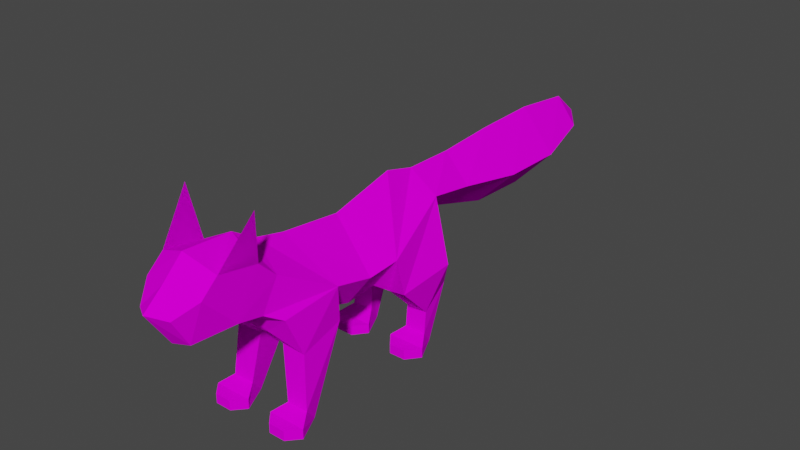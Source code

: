 # Source: Squirrel.blend  (saved by Blender 3.1.7; exported with 4.5.12 LTS)
import bpy
from mathutils import Matrix  # noqa: F401  (used for matrix-valued properties, if any)

bpy.ops.wm.read_factory_settings(use_empty=True)
scene = bpy.context.scene
scene.name = 'Scene'

# ---- collections
col_collection = bpy.data.collections.new('Collection'); scene.collection.children.link(col_collection)

# ---- images (referenced by path relative to the original .blend; pixels are not part of the script)
import os
ASSET_DIR = os.environ.get("B2B_ASSET_DIR", "")  # directory of the original .blend (textures are referenced by path, not embedded)
HERE = os.path.dirname(os.path.abspath(__file__))  # packed textures are extracted next to this script under _unpacked/

def load_image(name, relpath, width, height, colorspace="sRGB"):
    """Load a texture the original file referenced (path relative to the .blend, or extracted next to this script)."""
    p = next((c for c in (os.path.join(HERE, relpath), os.path.join(ASSET_DIR, relpath)) if relpath and os.path.exists(c)), "")
    if p:
        img = bpy.data.images.load(p, check_existing=True)
        img.name = name
    else:  # same state as the original file: an image datablock whose file is absent (Cycles renders it pink)
        img = bpy.data.images.new(name, width, height)
        img.source = "FILE"
        img.filepath = "//" + (relpath or name)
    img.colorspace_settings.name = colorspace
    return img
img_squirrel_albedo = load_image('Squirrel_Albedo', 'Squirrel_Albedo.png', 1024, 1024, 'sRGB')

# ---- materials (node trees are filled in below, after node groups)
mat_squirrel = bpy.data.materials.new('Squirrel')
mat_squirrel.alpha_threshold = 0.0
mat_squirrel.use_backface_culling = True
mat_squirrel.use_transparent_shadow = False
mat_squirrel.line_color = (0.0, 0.0, 0.0, 1.0)

# ---- material node trees
mat_squirrel.use_nodes = True; mat_squirrel.node_tree.nodes.clear()
_N = mat_squirrel.node_tree.nodes; _L = mat_squirrel.node_tree.links
n0 = _N.new('ShaderNodeOutputMaterial'); n0.name = 'Material Output'; n0.location = (300, 300)
n1 = _N.new('ShaderNodeBsdfPrincipled'); n1.name = 'Principled BSDF'; n1.location = (10, 300)
n1.distribution = 'GGX'
n1.subsurface_method = 'RANDOM_WALK_SKIN'
n1.inputs[2].default_value = 0.4
n1.inputs[3].default_value = 1.45
n1.inputs[13].default_value = 0.0
n1.inputs[27].default_value = (0.0, 0.0, 0.0, 1.0)
n1.inputs[28].default_value = 1.0
n2 = _N.new('ShaderNodeTexImage'); n2.name = 'Image Texture'; n2.location = (-298, 205)
n2.image = img_squirrel_albedo
_L.new(n1.outputs[0], n0.inputs[0])
_L.new(n2.outputs[0], n1.inputs[0])
_L.new(n2.outputs[1], n1.inputs[4])
n0.is_active_output = True

# ---- world
world_world = bpy.data.worlds.new('World'); scene.world = world_world
world_world.use_nodes = True; world_world.node_tree.nodes.clear()
_N = world_world.node_tree.nodes; _L = world_world.node_tree.links
n0 = _N.new('ShaderNodeOutputWorld'); n0.name = 'World Output'; n0.location = (300, 300)
n1 = _N.new('ShaderNodeBackground'); n1.name = 'Background'; n1.location = (10, 300)
n1.inputs[0].default_value = (0.05088, 0.05088, 0.05088, 1.0)
_L.new(n1.outputs[0], n0.inputs[0])
n0.is_active_output = True
world_world.color = (0.05088, 0.05088, 0.05088)
world_world.use_sun_shadow = False
world_world.sun_shadow_jitter_overblur = 0.0

# ---- meshes
me_cube = bpy.data.meshes.new('Cube')
me_cube.from_pydata([(0.1222, -0.223, 0.04649), (0.1088, -0.1849, 0.0005908), (0.1451, -0.2603, 0.02795), (0.1451, -0.2603, 0.0005908), (0.0608, -0.223, 0.04649), (0.07429, -0.1849, 0.0005908), (0.03793, -0.2603, 0.02795), (0.03793, -0.2603, 0.0005908), (0.1153, -0.2937, 0.02795), (0.1153, -0.2937, 0.0005908), (0.06775, -0.2937, 0.02795), (0.06775, -0.2937, 0.0005908), (0.1003, -0.07872, 0.22), (0.05062, -0.07794, 0.2194), (0.1095, -0.2104, 0.1933), (0.03733, -0.2066, 0.1934), (0.1153, 0.1417, 0.0005908), (0.1153, 0.1417, 0.02795), (0.03793, 0.1789, 0.0005908), (0.03793, 0.1789, 0.02795), (0.07429, 0.2539, 0.0005908), (0.0608, 0.2158, 0.04649), (0.1451, 0.1789, 0.0005908), (0.1451, 0.1789, 0.02795), (0.1088, 0.2539, 0.0005908), (0.1222, 0.2158, 0.04649), (0.06775, 0.1417, 0.02795), (0.06775, 0.1417, 0.0005908), (0.1088, 0.3144, 0.155), (0.07429, 0.3144, 0.155), (0.1222, 0.2217, 0.1091), (0.0608, 0.2217, 0.1091), (0.145, 0.2827, 0.2321), (0.06387, 0.2851, 0.2133), (0.1416, 0.1102, 0.218), (0.07224, 0.1351, 0.193), (0.07971, 0.3121, 0.3946), (0.04642, 0.291, 0.2493), (0.1285, 0.09725, 0.3155), (0.06143, 0.08695, 0.2265), (1.1e-12, 0.308, 0.4541), (1.561e-10, 0.2149, 0.4778), (-1.608e-09, 0.3011, 0.2454), (-1.934e-09, 0.1228, 0.2211), (3.971e-11, 0.3268, 0.341), (0.112, -0.09346, 0.3235), (0.0, -0.152, 0.452), (0.08559, -0.2582, 0.4166), (0.0, -0.2375, 0.4722), (0.08358, -0.3042, 0.3321), (0.0, -0.3181, 0.307), (0.0, -0.3044, 0.514), (0.08641, -0.3788, 0.3493), (0.0, -0.3838, 0.3292), (0.105, -0.2593, 0.3065), (0.0, -0.28, 0.2895), (0.0, -0.06919, 0.208), (0.0304, -0.247, 0.2438), (0.0, -0.2432, 0.2362), (0.04264, -0.07153, 0.2281), (0.04869, -0.481, 0.3295), (0.0, -0.4917, 0.3205), (0.04869, -0.5266, 0.4088), (0.0, -0.5567, 0.4201), (0.08641, -0.4724, 0.4465), (0.0, -0.4998, 0.4678), (0.0, -0.4419, 0.5229), (-1.999e-10, 0.02582, 0.4314), (0.1183, 0.01253, 0.3015), (1.689e-11, -0.004294, 0.1972), (0.05427, 0.002034, 0.2128), (0.1083, -0.3315, 0.61), (0.0, 1.084, 0.3808), (0.065, 0.9962, 0.3732), (0.0, 1.005, 0.4475), (0.0, 0.9864, 0.299), (0.1074, 0.8083, 0.3528), (0.0, 0.8218, 0.4677), (0.0, 0.7936, 0.2403), (0.1076, 0.6202, 0.355), (0.0, 0.629, 0.4637), (0.0, 0.6116, 0.2471), (0.08251, 0.4426, 0.3767), (0.0, 0.4546, 0.4522), (0.0, 0.4306, 0.3012), (-0.1222, -0.223, 0.04649), (-0.1088, -0.1849, 0.0005908), (-0.1451, -0.2603, 0.02795), (-0.1451, -0.2603, 0.0005908), (-0.0608, -0.223, 0.04649), (-0.07429, -0.1849, 0.0005908), (-0.03793, -0.2603, 0.02795), (-0.03793, -0.2603, 0.0005908), (-0.1153, -0.2937, 0.02795), (-0.1153, -0.2937, 0.0005908), (-0.06775, -0.2937, 0.02795), (-0.06775, -0.2937, 0.0005908), (-0.1003, -0.07872, 0.22), (-0.05062, -0.07794, 0.2194), (-0.1095, -0.2104, 0.1933), (-0.03733, -0.2066, 0.1934), (-0.1153, 0.1417, 0.0005908), (-0.1153, 0.1417, 0.02795), (-0.03793, 0.1789, 0.0005908), (-0.03793, 0.1789, 0.02795), (-0.07429, 0.2539, 0.0005908), (-0.0608, 0.2158, 0.04649), (-0.1451, 0.1789, 0.0005908), (-0.1451, 0.1789, 0.02795), (-0.1088, 0.2539, 0.0005908), (-0.1222, 0.2158, 0.04649), (-0.06775, 0.1417, 0.02795), (-0.06775, 0.1417, 0.0005908), (-0.1088, 0.3144, 0.155), (-0.07429, 0.3144, 0.155), (-0.1222, 0.2217, 0.1091), (-0.0608, 0.2217, 0.1091), (-0.145, 0.2827, 0.2321), (-0.06387, 0.2851, 0.2133), (-0.1416, 0.1102, 0.218), (-0.07224, 0.1351, 0.193), (-0.07971, 0.3121, 0.3946), (-0.04642, 0.291, 0.2493), (-0.1285, 0.09725, 0.3155), (-0.06143, 0.08695, 0.2265), (-0.112, -0.09346, 0.3235), (-0.08559, -0.2582, 0.4166), (-0.08358, -0.3042, 0.3321), (-0.08641, -0.3788, 0.3493), (-0.105, -0.2593, 0.3065), (-0.0304, -0.247, 0.2438), (-0.04264, -0.07153, 0.2281), (-0.04869, -0.481, 0.3295), (-0.04869, -0.5266, 0.4088), (-0.08641, -0.4724, 0.4465), (-0.08641, -0.4248, 0.4884), (-0.1183, 0.01253, 0.3015), (-0.05427, 0.002034, 0.2128), (-0.1083, -0.3315, 0.61), (-0.065, 0.9962, 0.3732), (-0.1074, 0.8083, 0.3528), (-0.1076, 0.6202, 0.355), (-0.08251, 0.4426, 0.3767), (0.08669, -0.3107, 0.4672), (0.08641, -0.4248, 0.4884), (0.1083, -0.3315, 0.61), (-0.08669, -0.3107, 0.4672), (-0.1083, -0.3315, 0.61)], [], [(0, 4, 6, 2), (6, 7, 11, 10), (7, 6, 4, 5), (5, 1, 3, 7), (1, 0, 2, 3), (5, 4, 15, 13), (9, 8, 10, 11), (7, 3, 9, 11), (2, 6, 10, 8), (3, 2, 8, 9), (20, 24, 22, 18), (1, 5, 13, 12), (4, 0, 14, 15), (0, 1, 12, 14), (19, 18, 27, 26), (16, 17, 26, 27), (18, 22, 16, 27), (20, 21, 31, 29), (24, 25, 23, 22), (25, 21, 19, 23), (18, 19, 21, 20), (23, 19, 26, 17), (22, 23, 17, 16), (24, 20, 29, 28), (21, 25, 30, 31), (25, 24, 28, 30), (31, 30, 34, 35), (30, 28, 32, 34), (29, 31, 35, 33), (28, 29, 33, 32), (34, 32, 36, 38), (33, 35, 39, 37), (32, 33, 37, 36), (35, 34, 38, 39), (38, 36, 40, 41), (37, 39, 43, 42), (44, 36, 37, 42), (68, 67, 46, 45), (45, 46, 48, 47), (49, 52, 53, 50), (47, 143, 52, 49), (47, 48, 51, 143), (50, 55, 54, 49), (45, 47, 49, 54), (14, 12, 45, 54), (57, 15, 14, 54), (55, 58, 57, 54), (59, 57, 58, 56), (13, 15, 57, 59), (13, 59, 45, 12), (70, 68, 45, 59), (70, 59, 56, 69), (52, 60, 61, 53), (60, 62, 63, 61), (62, 64, 65, 63), (64, 144, 66, 65), (51, 66, 144, 143), (52, 143, 144, 64), (60, 52, 64, 62), (39, 70, 69, 43), (39, 38, 68, 70), (38, 41, 67, 68), (143, 144, 71), (72, 73, 75), (72, 74, 73), (73, 76, 78, 75), (74, 77, 76, 73), (76, 79, 81, 78), (77, 80, 79, 76), (80, 83, 82, 79), (82, 36, 44, 84), (83, 40, 36, 82), (79, 82, 84, 81), (85, 87, 91, 89), (91, 95, 96, 92), (92, 90, 89, 91), (90, 92, 88, 86), (86, 88, 87, 85), (90, 98, 100, 89), (94, 96, 95, 93), (92, 96, 94, 88), (87, 93, 95, 91), (88, 94, 93, 87), (105, 103, 107, 109), (86, 97, 98, 90), (89, 100, 99, 85), (85, 99, 97, 86), (104, 111, 112, 103), (101, 112, 111, 102), (103, 112, 101, 107), (105, 114, 116, 106), (109, 107, 108, 110), (110, 108, 104, 106), (103, 105, 106, 104), (108, 102, 111, 104), (107, 101, 102, 108), (109, 113, 114, 105), (106, 116, 115, 110), (110, 115, 113, 109), (116, 120, 119, 115), (115, 119, 117, 113), (114, 118, 120, 116), (113, 117, 118, 114), (119, 123, 121, 117), (118, 122, 124, 120), (117, 121, 122, 118), (120, 124, 123, 119), (123, 41, 40, 121), (122, 42, 43, 124), (44, 42, 122, 121), (136, 125, 46, 67), (125, 126, 48, 46), (127, 50, 53, 128), (126, 127, 128, 146), (126, 146, 51, 48), (50, 127, 129, 55), (125, 129, 127, 126), (99, 129, 125, 97), (130, 129, 99, 100), (55, 129, 130, 58), (131, 56, 58, 130), (98, 131, 130, 100), (98, 97, 125, 131), (137, 131, 125, 136), (137, 69, 56, 131), (128, 53, 61, 132), (132, 61, 63, 133), (133, 63, 65, 134), (134, 65, 66, 135), (51, 146, 135, 66), (128, 134, 135, 146), (132, 133, 134, 128), (124, 43, 69, 137), (124, 137, 136, 123), (123, 136, 67, 41), (146, 138, 135), (72, 75, 139), (72, 139, 74), (139, 75, 78, 140), (74, 139, 140, 77), (140, 78, 81, 141), (77, 140, 141, 80), (80, 141, 142, 83), (142, 84, 44, 121), (83, 142, 121, 40), (141, 81, 84, 142), (143, 145, 144), (146, 135, 147)])
_uv = me_cube.uv_layers.new(name='UVMap')
_uv.uv.foreach_set('vector', [0.2018, 0.7292, 0.2036, 0.7667, 0.1659, 0.7726, 0.1662, 0.7221, 0.1659, 0.7726, 0.1591, 0.7908, 0.1377, 0.7783, 0.1479, 0.7608, 0.1591, 0.7908, 0.1659, 0.7726, 0.2036, 0.7667, 0.2169, 0.8059, 0.4012, 0.6926, 0.4187, 0.699, 0.4187, 0.7562, 0.3643, 0.7364, 0.2169, 0.6926, 0.2018, 0.7292, 0.1662, 0.7221, 0.1608, 0.7034, 0.6657, 0.6105, 0.6939, 0.5841, 0.8118, 0.5756, 0.829, 0.6336, 0.1263, 0.7358, 0.1464, 0.7346, 0.1479, 0.7608, 0.1278, 0.762, 0.3643, 0.7364, 0.4187, 0.7562, 0.3974, 0.7677, 0.3732, 0.7589, 0.1662, 0.7221, 0.1659, 0.7726, 0.1479, 0.7608, 0.1464, 0.7346, 0.1608, 0.7034, 0.1662, 0.7221, 0.1464, 0.7346, 0.136, 0.7146, 0.3108, 0.6983, 0.3285, 0.6926, 0.3638, 0.7377, 0.3086, 0.7555, 0.6618, 0.6286, 0.6657, 0.6105, 0.829, 0.6336, 0.8247, 0.6589, 0.6939, 0.5841, 0.6867, 0.5536, 0.8026, 0.5316, 0.8118, 0.5756, 0.6867, 0.5536, 0.6531, 0.5345, 0.8091, 0.4689, 0.8026, 0.5316, 0.07129, 0.7713, 0.06794, 0.7909, 0.01653, 0.7773, 0.02166, 0.7579, 0.0002688, 0.7315, 0.021, 0.731, 0.02166, 0.7579, 0.0009361, 0.7584, 0.3086, 0.7555, 0.3638, 0.7377, 0.3638, 0.7901, 0.3393, 0.798, 0.009182, 0.5711, 0.04657, 0.554, 0.1027, 0.5634, 0.113, 0.627, 0.1257, 0.6926, 0.1073, 0.7274, 0.07193, 0.7174, 0.06911, 0.6979, 0.1073, 0.7274, 0.1078, 0.7618, 0.07129, 0.7713, 0.07193, 0.7174, 0.06794, 0.7909, 0.07129, 0.7713, 0.1078, 0.7618, 0.1257, 0.7981, 0.07193, 0.7174, 0.07129, 0.7713, 0.02166, 0.7579, 0.021, 0.731, 0.06911, 0.6979, 0.07193, 0.7174, 0.021, 0.731, 0.01589, 0.7104, 0.0002688, 0.5881, 0.009182, 0.5711, 0.113, 0.627, 0.1063, 0.6438, 0.04657, 0.554, 0.04873, 0.5215, 0.1046, 0.5185, 0.1027, 0.5634, 0.04873, 0.5215, 0.01262, 0.5002, 0.1303, 0.4497, 0.1046, 0.5185, 0.1027, 0.5634, 0.1046, 0.5185, 0.2198, 0.5367, 0.1935, 0.5587, 0.1046, 0.5185, 0.1303, 0.4497, 0.2034, 0.4808, 0.2198, 0.5367, 0.113, 0.627, 0.1027, 0.5634, 0.1935, 0.5587, 0.1784, 0.6225, 0.1063, 0.6438, 0.113, 0.627, 0.1784, 0.6225, 0.1794, 0.6789, 0.2198, 0.5367, 0.2034, 0.4808, 0.3261, 0.4404, 0.3027, 0.5385, 0.1784, 0.6225, 0.1935, 0.5587, 0.2644, 0.5467, 0.2545, 0.646, 0.1794, 0.6789, 0.1784, 0.6225, 0.2545, 0.646, 0.3261, 0.692, 0.1935, 0.5587, 0.2198, 0.5367, 0.3027, 0.5385, 0.2644, 0.5467, 0.4108, 0.1089, 0.5283, 0.1624, 0.5161, 0.2201, 0.463, 0.2201, 0.5248, 0.05862, 0.4084, 0.04269, 0.4311, 0.01625, 0.5347, 0.03441, 0.5889, 0.05885, 0.5955, 0.1148, 0.5248, 0.05862, 0.5347, 0.03441, 0.3668, 0.1022, 0.3737, 0.2201, 0.3054, 0.2201, 0.298, 0.09728, 0.298, 0.09728, 0.3054, 0.2201, 0.2225, 0.2201, 0.2115, 0.1608, 0.1739, 0.0986, 0.1308, 0.1272, 0.1063, 0.0842, 0.1435, 0.05678, 0.2115, 0.1608, 0.1621, 0.187, 0.1308, 0.1272, 0.1739, 0.0986, 0.2115, 0.1608, 0.2225, 0.2201, 0.1618, 0.2201, 0.1621, 0.187, 0.1435, 0.05678, 0.1815, 0.02359, 0.211, 0.07027, 0.1739, 0.0986, 0.298, 0.09728, 0.2115, 0.1608, 0.1739, 0.0986, 0.211, 0.07027, 0.8026, 0.5316, 0.8091, 0.4689, 0.9023, 0.4404, 0.9248, 0.5174, 0.9012, 0.5574, 0.8118, 0.5756, 0.8026, 0.5316, 0.9248, 0.5174, 0.1815, 0.02359, 0.2171, 0.006435, 0.2183, 0.02424, 0.211, 0.07027, 0.3142, 0.02705, 0.2183, 0.02424, 0.2171, 0.006435, 0.3159, 0.0002688, 0.829, 0.6336, 0.8118, 0.5756, 0.9012, 0.5574, 0.8755, 0.6365, 0.829, 0.6336, 0.8755, 0.6365, 0.9248, 0.6788, 0.8247, 0.6589, 0.3634, 0.03407, 0.3668, 0.1022, 0.298, 0.09728, 0.3142, 0.02705, 0.3634, 0.03407, 0.3142, 0.02705, 0.3159, 0.0002688, 0.3622, 0.004134, 0.1308, 0.1272, 0.05226, 0.1506, 0.03045, 0.135, 0.1063, 0.0842, 0.05226, 0.1506, 0.03235, 0.1936, 0.0002688, 0.193, 0.03045, 0.135, 0.03235, 0.1936, 0.1026, 0.1771, 0.08652, 0.2201, 0.01675, 0.2201, 0.1026, 0.1771, 0.1226, 0.1924, 0.1206, 0.2201, 0.08652, 0.2201, 0.1618, 0.2201, 0.1206, 0.2201, 0.1226, 0.1924, 0.1621, 0.187, 0.1308, 0.1272, 0.1621, 0.187, 0.1226, 0.1924, 0.1026, 0.1771, 0.05226, 0.1506, 0.1308, 0.1272, 0.1026, 0.1771, 0.03235, 0.1936, 0.4084, 0.04269, 0.3634, 0.03407, 0.3622, 0.004134, 0.4311, 0.01625, 0.4084, 0.04269, 0.4108, 0.1089, 0.3668, 0.1022, 0.3634, 0.03407, 0.4108, 0.1089, 0.463, 0.2201, 0.3737, 0.2201, 0.3668, 0.1022, 0.596, 0.3737, 0.6555, 0.3452, 0.6555, 0.4241, 0.7859, 0.9997, 0.7967, 0.931, 0.8173, 0.9313, 0.7859, 0.9997, 0.7771, 0.9352, 0.7967, 0.931, 0.7967, 0.931, 0.8014, 0.8658, 0.8338, 0.8645, 0.8173, 0.9313, 0.7771, 0.9352, 0.7685, 0.8721, 0.8014, 0.8658, 0.7967, 0.931, 0.8014, 0.8658, 0.8006, 0.7992, 0.84, 0.7958, 0.8338, 0.8645, 0.7685, 0.8721, 0.7597, 0.8072, 0.8006, 0.7992, 0.8014, 0.8658, 0.7597, 0.8072, 0.7508, 0.7417, 0.7954, 0.7321, 0.8006, 0.7992, 0.7954, 0.7321, 0.7931, 0.6797, 0.8397, 0.6971, 0.84, 0.7297, 0.7508, 0.7417, 0.7422, 0.6793, 0.7931, 0.6797, 0.7954, 0.7321, 0.8006, 0.7992, 0.7954, 0.7321, 0.84, 0.7297, 0.84, 0.7958, 0.293, 0.7692, 0.2574, 0.7764, 0.2571, 0.7259, 0.2948, 0.7318, 0.2571, 0.7259, 0.2391, 0.7377, 0.2289, 0.7202, 0.2503, 0.7076, 0.2503, 0.7076, 0.3081, 0.6926, 0.2948, 0.7318, 0.2571, 0.7259, 0.4562, 0.7677, 0.4193, 0.7239, 0.4737, 0.704, 0.4737, 0.7613, 0.3081, 0.8059, 0.252, 0.795, 0.2574, 0.7764, 0.293, 0.7692, 0.6087, 0.06856, 0.772, 0.04541, 0.7548, 0.1034, 0.6369, 0.09492, 0.2174, 0.7626, 0.219, 0.7365, 0.2391, 0.7377, 0.2376, 0.7638, 0.4193, 0.7239, 0.4282, 0.7014, 0.4524, 0.6926, 0.4737, 0.704, 0.2574, 0.7764, 0.2376, 0.7638, 0.2391, 0.7377, 0.2571, 0.7259, 0.252, 0.795, 0.2272, 0.7839, 0.2376, 0.7638, 0.2574, 0.7764, 0.7242, 0.3389, 0.722, 0.2817, 0.7772, 0.2995, 0.7419, 0.3446, 0.6047, 0.05044, 0.7677, 0.02014, 0.772, 0.04541, 0.6087, 0.06856, 0.6369, 0.09492, 0.7548, 0.1034, 0.7455, 0.1475, 0.6296, 0.1254, 0.6296, 0.1254, 0.7455, 0.1475, 0.7521, 0.2101, 0.596, 0.1445, 0.667, 0.266, 0.6174, 0.2794, 0.6123, 0.26, 0.6637, 0.2464, 0.596, 0.3058, 0.5967, 0.2789, 0.6174, 0.2794, 0.6167, 0.3063, 0.722, 0.2817, 0.7527, 0.2392, 0.7772, 0.2471, 0.7772, 0.2995, 0.3356, 0.5613, 0.4394, 0.5054, 0.4291, 0.569, 0.373, 0.5784, 0.7215, 0.3447, 0.6649, 0.3393, 0.6677, 0.3198, 0.703, 0.3098, 0.703, 0.3098, 0.6677, 0.3198, 0.667, 0.266, 0.7036, 0.2754, 0.6637, 0.2464, 0.7215, 0.2392, 0.7036, 0.2754, 0.667, 0.266, 0.6677, 0.3198, 0.6167, 0.3063, 0.6174, 0.2794, 0.667, 0.266, 0.6649, 0.3393, 0.6116, 0.3269, 0.6167, 0.3063, 0.6677, 0.3198, 0.3267, 0.5443, 0.4327, 0.4886, 0.4394, 0.5054, 0.3356, 0.5613, 0.373, 0.5784, 0.4291, 0.569, 0.431, 0.6139, 0.3751, 0.6109, 0.3751, 0.6109, 0.431, 0.6139, 0.4567, 0.6827, 0.339, 0.6322, 0.4291, 0.569, 0.5199, 0.5737, 0.5462, 0.5957, 0.431, 0.6139, 0.431, 0.6139, 0.5462, 0.5957, 0.5298, 0.6516, 0.4567, 0.6827, 0.4394, 0.5054, 0.5048, 0.5099, 0.5199, 0.5737, 0.4291, 0.569, 0.4327, 0.4886, 0.5058, 0.4535, 0.5048, 0.5099, 0.4394, 0.5054, 0.5462, 0.5957, 0.6291, 0.5939, 0.6525, 0.692, 0.5298, 0.6516, 0.5048, 0.5099, 0.5809, 0.4864, 0.5908, 0.5857, 0.5199, 0.5737, 0.5058, 0.4535, 0.6525, 0.4404, 0.5809, 0.4864, 0.5048, 0.5099, 0.5199, 0.5737, 0.5908, 0.5857, 0.6291, 0.5939, 0.5462, 0.5957, 0.4108, 0.3312, 0.463, 0.2201, 0.5161, 0.2201, 0.5283, 0.2777, 0.5248, 0.3815, 0.5347, 0.4057, 0.4311, 0.4239, 0.4084, 0.3974, 0.5889, 0.3813, 0.5347, 0.4057, 0.5248, 0.3815, 0.5955, 0.3253, 0.3668, 0.3379, 0.298, 0.3428, 0.3054, 0.2201, 0.3737, 0.2201, 0.298, 0.3428, 0.2115, 0.2793, 0.2225, 0.2201, 0.3054, 0.2201, 0.1739, 0.3415, 0.1435, 0.3833, 0.1063, 0.3559, 0.1308, 0.3129, 0.2115, 0.2793, 0.1739, 0.3415, 0.1308, 0.3129, 0.1621, 0.2531, 0.2115, 0.2793, 0.1621, 0.2531, 0.1618, 0.2201, 0.2225, 0.2201, 0.1435, 0.3833, 0.1739, 0.3415, 0.211, 0.3698, 0.1815, 0.4165, 0.298, 0.3428, 0.211, 0.3698, 0.1739, 0.3415, 0.2115, 0.2793, 0.7455, 0.1475, 0.8678, 0.1616, 0.8453, 0.2387, 0.7521, 0.2101, 0.8442, 0.1216, 0.8678, 0.1616, 0.7455, 0.1475, 0.7548, 0.1034, 0.1815, 0.4165, 0.211, 0.3698, 0.2183, 0.4159, 0.2171, 0.4337, 0.3142, 0.4131, 0.3159, 0.4398, 0.2171, 0.4337, 0.2183, 0.4159, 0.772, 0.04541, 0.8185, 0.0425, 0.8442, 0.1216, 0.7548, 0.1034, 0.772, 0.04541, 0.7677, 0.02014, 0.8678, 0.0002688, 0.8185, 0.0425, 0.3634, 0.406, 0.3142, 0.4131, 0.298, 0.3428, 0.3668, 0.3379, 0.3634, 0.406, 0.3622, 0.436, 0.3159, 0.4398, 0.3142, 0.4131, 0.1308, 0.3129, 0.1063, 0.3559, 0.03045, 0.3051, 0.05226, 0.2895, 0.05226, 0.2895, 0.03045, 0.3051, 0.0002688, 0.2471, 0.03235, 0.2465, 0.03235, 0.2465, 0.01675, 0.2201, 0.08652, 0.2201, 0.1026, 0.263, 0.1026, 0.263, 0.08652, 0.2201, 0.1206, 0.2201, 0.1226, 0.2477, 0.1618, 0.2201, 0.1621, 0.2531, 0.1226, 0.2477, 0.1206, 0.2201, 0.1308, 0.3129, 0.1026, 0.263, 0.1226, 0.2477, 0.1621, 0.2531, 0.05226, 0.2895, 0.03235, 0.2465, 0.1026, 0.263, 0.1308, 0.3129, 0.4084, 0.3974, 0.4311, 0.4239, 0.3622, 0.436, 0.3634, 0.406, 0.4084, 0.3974, 0.3634, 0.406, 0.3668, 0.3379, 0.4108, 0.3312, 0.4108, 0.3312, 0.3668, 0.3379, 0.3737, 0.2201, 0.463, 0.2201, 0.7161, 0.3452, 0.7161, 0.4232, 0.656, 0.3721, 0.7859, 0.9997, 0.7374, 0.9421, 0.7572, 0.9364, 0.7859, 0.9997, 0.7572, 0.9364, 0.7771, 0.9352, 0.7572, 0.9364, 0.7374, 0.9421, 0.7036, 0.8822, 0.7352, 0.8748, 0.7771, 0.9352, 0.7572, 0.9364, 0.7352, 0.8748, 0.7685, 0.8721, 0.7352, 0.8748, 0.7036, 0.8822, 0.6792, 0.8177, 0.7181, 0.8104, 0.7685, 0.8721, 0.7352, 0.8748, 0.7181, 0.8104, 0.7597, 0.8072, 0.7597, 0.8072, 0.7181, 0.8104, 0.7051, 0.7445, 0.7508, 0.7417, 0.7051, 0.7445, 0.6615, 0.754, 0.6531, 0.7225, 0.6934, 0.6933, 0.7508, 0.7417, 0.7051, 0.7445, 0.6934, 0.6933, 0.7422, 0.6793, 0.7181, 0.8104, 0.6792, 0.8177, 0.6615, 0.754, 0.7051, 0.7445, 0.596, 0.3737, 0.6555, 0.4241, 0.6555, 0.3452, 0.7161, 0.3452, 0.656, 0.3721, 0.7161, 0.4232])
_ca = me_cube.color_attributes.new('Col', 'BYTE_COLOR', 'CORNER')
_ca.data.foreach_set('color', [1.0, 1.0, 1.0, 1.0, 1.0, 1.0, 1.0, 1.0, 1.0, 1.0, 1.0, 1.0, 1.0, 1.0, 1.0, 1.0, 1.0, 1.0, 1.0, 1.0, 1.0, 1.0, 1.0, 1.0, 1.0, 1.0, 1.0, 1.0, 1.0, 1.0, 1.0, 1.0, 1.0, 1.0, 1.0, 1.0, 1.0, 1.0, 1.0, 1.0, 1.0, 1.0, 1.0, 1.0, 1.0, 1.0, 1.0, 1.0, 1.0, 1.0, 1.0, 1.0, 1.0, 1.0, 1.0, 1.0, 1.0, 1.0, 1.0, 1.0, 1.0, 1.0, 1.0, 1.0, 1.0, 1.0, 1.0, 1.0, 1.0, 1.0, 1.0, 1.0, 1.0, 1.0, 1.0, 1.0, 1.0, 1.0, 1.0, 1.0, 1.0, 1.0, 1.0, 1.0, 1.0, 1.0, 1.0, 1.0, 1.0, 1.0, 1.0, 1.0, 1.0, 1.0, 1.0, 1.0, 1.0, 1.0, 1.0, 1.0, 1.0, 1.0, 1.0, 1.0, 1.0, 1.0, 1.0, 1.0, 1.0, 1.0, 1.0, 1.0, 1.0, 1.0, 1.0, 1.0, 1.0, 1.0, 1.0, 1.0, 1.0, 1.0, 1.0, 1.0, 1.0, 1.0, 1.0, 1.0, 1.0, 1.0, 1.0, 1.0, 1.0, 1.0, 1.0, 1.0, 1.0, 1.0, 1.0, 1.0, 1.0, 1.0, 1.0, 1.0, 1.0, 1.0, 1.0, 1.0, 1.0, 1.0, 1.0, 1.0, 1.0, 1.0, 1.0, 1.0, 1.0, 1.0, 1.0, 1.0, 1.0, 1.0, 1.0, 1.0, 1.0, 1.0, 1.0, 1.0, 1.0, 1.0, 1.0, 1.0, 1.0, 1.0, 1.0, 1.0, 1.0, 1.0, 1.0, 1.0, 1.0, 1.0, 1.0, 1.0, 1.0, 1.0, 1.0, 1.0, 1.0, 1.0, 1.0, 1.0, 1.0, 1.0, 1.0, 1.0, 1.0, 1.0, 1.0, 1.0, 1.0, 1.0, 1.0, 1.0, 1.0, 1.0, 1.0, 1.0, 1.0, 1.0, 1.0, 1.0, 1.0, 1.0, 1.0, 1.0, 1.0, 1.0, 1.0, 1.0, 1.0, 1.0, 1.0, 1.0, 1.0, 1.0, 1.0, 1.0, 1.0, 1.0, 1.0, 1.0, 1.0, 1.0, 1.0, 1.0, 1.0, 1.0, 1.0, 1.0, 1.0, 1.0, 1.0, 1.0, 1.0, 1.0, 1.0, 1.0, 1.0, 1.0, 1.0, 1.0, 1.0, 1.0, 1.0, 1.0, 1.0, 1.0, 1.0, 1.0, 1.0, 1.0, 1.0, 1.0, 1.0, 1.0, 1.0, 1.0, 1.0, 1.0, 1.0, 1.0, 1.0, 1.0, 1.0, 1.0, 1.0, 1.0, 1.0, 1.0, 1.0, 1.0, 1.0, 1.0, 1.0, 1.0, 1.0, 1.0, 1.0, 1.0, 1.0, 1.0, 1.0, 1.0, 1.0, 1.0, 1.0, 1.0, 1.0, 1.0, 1.0, 1.0, 1.0, 1.0, 1.0, 1.0, 1.0, 1.0, 1.0, 1.0, 1.0, 1.0, 1.0, 1.0, 1.0, 1.0, 1.0, 1.0, 1.0, 1.0, 1.0, 1.0, 1.0, 1.0, 1.0, 1.0, 1.0, 1.0, 1.0, 1.0, 1.0, 1.0, 1.0, 1.0, 1.0, 1.0, 1.0, 1.0, 1.0, 1.0, 1.0, 1.0, 1.0, 1.0, 1.0, 1.0, 1.0, 1.0, 1.0, 1.0, 1.0, 1.0, 1.0, 1.0, 1.0, 1.0, 1.0, 1.0, 1.0, 1.0, 1.0, 1.0, 1.0, 1.0, 1.0, 1.0, 1.0, 1.0, 1.0, 1.0, 1.0, 1.0, 1.0, 1.0, 1.0, 1.0, 1.0, 1.0, 1.0, 1.0, 1.0, 1.0, 1.0, 1.0, 1.0, 1.0, 1.0, 1.0, 1.0, 1.0, 1.0, 1.0, 1.0, 1.0, 1.0, 1.0, 1.0, 1.0, 1.0, 1.0, 1.0, 1.0, 1.0, 1.0, 1.0, 1.0, 1.0, 1.0, 1.0, 1.0, 1.0, 1.0, 1.0, 1.0, 1.0, 1.0, 1.0, 1.0, 1.0, 1.0, 1.0, 1.0, 1.0, 1.0, 1.0, 1.0, 1.0, 1.0, 1.0, 1.0, 1.0, 1.0, 1.0, 1.0, 1.0, 1.0, 1.0, 1.0, 1.0, 1.0, 1.0, 1.0, 1.0, 1.0, 1.0, 1.0, 1.0, 1.0, 1.0, 1.0, 1.0, 1.0, 1.0, 1.0, 1.0, 1.0, 1.0, 1.0, 1.0, 1.0, 1.0, 1.0, 1.0, 1.0, 1.0, 1.0, 1.0, 1.0, 1.0, 1.0, 1.0, 1.0, 1.0, 1.0, 1.0, 1.0, 1.0, 1.0, 1.0, 1.0, 1.0, 1.0, 1.0, 1.0, 1.0, 1.0, 1.0, 1.0, 1.0, 1.0, 1.0, 1.0, 1.0, 1.0, 1.0, 1.0, 1.0, 1.0, 1.0, 1.0, 1.0, 1.0, 1.0, 1.0, 1.0, 1.0, 1.0, 1.0, 1.0, 1.0, 1.0, 1.0, 1.0, 1.0, 1.0, 1.0, 1.0, 1.0, 1.0, 1.0, 1.0, 1.0, 1.0, 1.0, 1.0, 1.0, 1.0, 1.0, 1.0, 1.0, 1.0, 1.0, 1.0, 1.0, 1.0, 1.0, 1.0, 1.0, 1.0, 1.0, 1.0, 1.0, 1.0, 1.0, 1.0, 1.0, 1.0, 1.0, 1.0, 1.0, 1.0, 1.0, 1.0, 1.0, 1.0, 1.0, 1.0, 1.0, 1.0, 1.0, 1.0, 1.0, 1.0, 1.0, 1.0, 1.0, 1.0, 1.0, 1.0, 1.0, 1.0, 1.0, 1.0, 1.0, 1.0, 1.0, 1.0, 1.0, 1.0, 1.0, 1.0, 1.0, 1.0, 1.0, 1.0, 1.0, 1.0, 1.0, 1.0, 1.0, 1.0, 1.0, 1.0, 1.0, 1.0, 1.0, 1.0, 1.0, 1.0, 1.0, 1.0, 1.0, 1.0, 1.0, 1.0, 1.0, 1.0, 1.0, 1.0, 1.0, 1.0, 1.0, 1.0, 1.0, 1.0, 1.0, 1.0, 1.0, 1.0, 1.0, 1.0, 1.0, 1.0, 1.0, 1.0, 1.0, 1.0, 1.0, 1.0, 1.0, 1.0, 1.0, 1.0, 1.0, 1.0, 1.0, 1.0, 1.0, 1.0, 1.0, 1.0, 1.0, 1.0, 1.0, 1.0, 1.0, 1.0, 1.0, 1.0, 1.0, 1.0, 1.0, 1.0, 1.0, 1.0, 1.0, 1.0, 1.0, 1.0, 1.0, 1.0, 1.0, 1.0, 1.0, 1.0, 1.0, 1.0, 1.0, 1.0, 1.0, 1.0, 1.0, 1.0, 1.0, 1.0, 1.0, 1.0, 1.0, 1.0, 1.0, 1.0, 1.0, 1.0, 1.0, 1.0, 1.0, 1.0, 1.0, 1.0, 1.0, 1.0, 1.0, 1.0, 1.0, 1.0, 1.0, 1.0, 1.0, 1.0, 1.0, 1.0, 1.0, 1.0, 1.0, 1.0, 1.0, 1.0, 1.0, 1.0, 1.0, 1.0, 1.0, 1.0, 1.0, 1.0, 1.0, 1.0, 1.0, 1.0, 1.0, 1.0, 1.0, 1.0, 1.0, 1.0, 1.0, 1.0, 1.0, 1.0, 1.0, 1.0, 1.0, 1.0, 1.0, 1.0, 1.0, 1.0, 1.0, 1.0, 1.0, 1.0, 1.0, 1.0, 1.0, 1.0, 1.0, 1.0, 1.0, 1.0, 1.0, 1.0, 1.0, 1.0, 1.0, 1.0, 1.0, 1.0, 1.0, 1.0, 1.0, 1.0, 1.0, 1.0, 1.0, 1.0, 1.0, 1.0, 1.0, 1.0, 1.0, 1.0, 1.0, 1.0, 1.0, 1.0, 1.0, 1.0, 1.0, 1.0, 1.0, 1.0, 1.0, 1.0, 1.0, 1.0, 1.0, 1.0, 1.0, 1.0, 1.0, 1.0, 1.0, 1.0, 1.0, 1.0, 1.0, 1.0, 1.0, 1.0, 1.0, 1.0, 1.0, 1.0, 1.0, 1.0, 1.0, 1.0, 1.0, 1.0, 1.0, 1.0, 1.0, 1.0, 1.0, 1.0, 1.0, 1.0, 1.0, 1.0, 1.0, 1.0, 1.0, 1.0, 1.0, 1.0, 1.0, 1.0, 1.0, 1.0, 1.0, 1.0, 1.0, 1.0, 1.0, 1.0, 1.0, 1.0, 1.0, 1.0, 1.0, 1.0, 1.0, 1.0, 1.0, 1.0, 1.0, 1.0, 1.0, 1.0, 1.0, 1.0, 1.0, 1.0, 1.0, 1.0, 1.0, 1.0, 1.0, 1.0, 1.0, 1.0, 1.0, 1.0, 1.0, 1.0, 1.0, 1.0, 1.0, 1.0, 1.0, 1.0, 1.0, 1.0, 1.0, 1.0, 1.0, 1.0, 1.0, 1.0, 1.0, 1.0, 1.0, 1.0, 1.0, 1.0, 1.0, 1.0, 1.0, 1.0, 1.0, 1.0, 1.0, 1.0, 1.0, 1.0, 1.0, 1.0, 1.0, 1.0, 1.0, 1.0, 1.0, 1.0, 1.0, 1.0, 1.0, 1.0, 1.0, 1.0, 1.0, 1.0, 1.0, 1.0, 1.0, 1.0, 1.0, 1.0, 1.0, 1.0, 1.0, 1.0, 1.0, 1.0, 1.0, 1.0, 1.0, 1.0, 1.0, 1.0, 1.0, 1.0, 1.0, 1.0, 1.0, 1.0, 1.0, 1.0, 1.0, 1.0, 1.0, 1.0, 1.0, 1.0, 1.0, 1.0, 1.0, 1.0, 1.0, 1.0, 1.0, 1.0, 1.0, 1.0, 1.0, 1.0, 1.0, 1.0, 1.0, 1.0, 1.0, 1.0, 1.0, 1.0, 1.0, 1.0, 1.0, 1.0, 1.0, 1.0, 1.0, 1.0, 1.0, 1.0, 1.0, 1.0, 1.0, 1.0, 1.0, 1.0, 1.0, 1.0, 1.0, 1.0, 1.0, 1.0, 1.0, 1.0, 1.0, 1.0, 1.0, 1.0, 1.0, 1.0, 1.0, 1.0, 1.0, 1.0, 1.0, 1.0, 1.0, 1.0, 1.0, 1.0, 1.0, 1.0, 1.0, 1.0, 1.0, 1.0, 1.0, 1.0, 1.0, 1.0, 1.0, 1.0, 1.0, 1.0, 1.0, 1.0, 1.0, 1.0, 1.0, 1.0, 1.0, 1.0, 1.0, 1.0, 1.0, 1.0, 1.0, 1.0, 1.0, 1.0, 1.0, 1.0, 1.0, 1.0, 1.0, 1.0, 1.0, 1.0, 1.0, 1.0, 1.0, 1.0, 1.0, 1.0, 1.0, 1.0, 1.0, 1.0, 1.0, 1.0, 1.0, 1.0, 1.0, 1.0, 1.0, 1.0, 1.0, 1.0, 1.0, 1.0, 1.0, 1.0, 1.0, 1.0, 1.0, 1.0, 1.0, 1.0, 1.0, 1.0, 1.0, 1.0, 1.0, 1.0, 1.0, 1.0, 1.0, 1.0, 1.0, 1.0, 1.0, 1.0, 1.0, 1.0, 1.0, 1.0, 1.0, 1.0, 1.0, 1.0, 1.0, 1.0, 1.0, 1.0, 1.0, 1.0, 1.0, 1.0, 1.0, 1.0, 1.0, 1.0, 1.0, 1.0, 1.0, 1.0, 1.0, 1.0, 1.0, 1.0, 1.0, 1.0, 1.0, 1.0, 1.0, 1.0, 1.0, 1.0, 1.0, 1.0, 1.0, 1.0, 1.0, 1.0, 1.0, 1.0, 1.0, 1.0, 1.0, 1.0, 1.0, 1.0, 1.0, 1.0, 1.0, 1.0, 1.0, 1.0, 1.0, 1.0, 1.0, 1.0, 1.0, 1.0, 1.0, 1.0, 1.0, 1.0, 1.0, 1.0, 1.0, 1.0, 1.0, 1.0, 1.0, 1.0, 1.0, 1.0, 1.0, 1.0, 1.0, 1.0, 1.0, 1.0, 1.0, 1.0, 1.0, 1.0, 1.0, 1.0, 1.0, 1.0, 1.0, 1.0, 1.0, 1.0, 1.0, 1.0, 1.0, 1.0, 1.0, 1.0, 1.0, 1.0, 1.0, 1.0, 1.0, 1.0, 1.0, 1.0, 1.0, 1.0, 1.0, 1.0, 1.0, 1.0, 1.0, 1.0, 1.0, 1.0, 1.0, 1.0, 1.0, 1.0, 1.0, 1.0, 1.0, 1.0, 1.0, 1.0, 1.0, 1.0, 1.0, 1.0, 1.0, 1.0, 1.0, 1.0, 1.0, 1.0, 1.0, 1.0, 1.0, 1.0, 1.0, 1.0, 1.0, 1.0, 1.0, 1.0, 1.0, 1.0, 1.0, 1.0, 1.0, 1.0, 1.0, 1.0, 1.0, 1.0, 1.0, 1.0, 1.0, 1.0, 1.0, 1.0, 1.0, 1.0, 1.0, 1.0, 1.0, 1.0, 1.0, 1.0, 1.0, 1.0, 1.0, 1.0, 1.0, 1.0, 1.0, 1.0, 1.0, 1.0, 1.0, 1.0, 1.0, 1.0, 1.0, 1.0, 1.0, 1.0, 1.0, 1.0, 1.0, 1.0, 1.0, 1.0, 1.0, 1.0, 1.0, 1.0, 1.0, 1.0, 1.0, 1.0, 1.0, 1.0, 1.0, 1.0, 1.0, 1.0, 1.0, 1.0, 1.0, 1.0, 1.0, 1.0, 1.0, 1.0, 1.0, 1.0, 1.0, 1.0, 1.0, 1.0, 1.0, 1.0, 1.0, 1.0, 1.0, 1.0, 1.0, 1.0, 1.0, 1.0, 1.0, 1.0, 1.0, 1.0, 1.0, 1.0, 1.0, 1.0, 1.0, 1.0, 1.0, 1.0, 1.0, 1.0, 1.0, 1.0, 1.0, 1.0, 1.0, 1.0, 1.0, 1.0, 1.0, 1.0, 1.0, 1.0, 1.0, 1.0, 1.0, 1.0, 1.0, 1.0, 1.0, 1.0, 1.0, 1.0, 1.0, 1.0, 1.0, 1.0, 1.0, 1.0, 1.0, 1.0, 1.0, 1.0, 1.0, 1.0, 1.0, 1.0, 1.0, 1.0, 1.0, 1.0, 1.0, 1.0, 1.0, 1.0, 1.0, 1.0, 1.0, 1.0, 1.0, 1.0, 1.0, 1.0, 1.0, 1.0, 1.0, 1.0, 1.0, 1.0, 1.0, 1.0, 1.0, 1.0, 1.0, 1.0, 1.0, 1.0, 1.0, 1.0, 1.0, 1.0, 1.0, 1.0, 1.0, 1.0, 1.0, 1.0, 1.0, 1.0, 1.0, 1.0, 1.0, 1.0, 1.0, 1.0, 1.0, 1.0, 1.0, 1.0, 1.0, 1.0, 1.0, 1.0, 1.0, 1.0, 1.0, 1.0, 1.0, 1.0, 1.0, 1.0, 1.0, 1.0, 1.0, 1.0, 1.0, 1.0, 1.0, 1.0, 1.0, 1.0, 1.0, 1.0, 1.0, 1.0, 1.0, 1.0, 1.0, 1.0, 1.0, 1.0, 1.0, 1.0, 1.0, 1.0, 1.0, 1.0, 1.0, 1.0, 1.0, 1.0, 1.0, 1.0, 1.0, 1.0, 1.0, 1.0, 1.0, 1.0, 1.0, 1.0, 1.0, 1.0, 1.0, 1.0, 1.0, 1.0, 1.0, 1.0, 1.0, 1.0, 1.0, 1.0, 1.0, 1.0, 1.0, 1.0, 1.0, 1.0, 1.0, 1.0, 1.0, 1.0, 1.0, 1.0, 1.0, 1.0, 1.0, 1.0, 1.0, 1.0, 1.0, 1.0, 1.0, 1.0, 1.0, 1.0, 1.0, 1.0, 1.0, 1.0, 1.0, 1.0, 1.0, 1.0, 1.0, 1.0, 1.0, 1.0, 1.0, 1.0, 1.0, 1.0, 1.0, 1.0, 1.0, 1.0, 1.0, 1.0, 1.0, 1.0, 1.0, 1.0, 1.0, 1.0, 1.0, 1.0, 1.0, 1.0, 1.0, 1.0, 1.0, 1.0, 1.0, 1.0, 1.0, 1.0, 1.0, 1.0, 1.0, 1.0, 1.0, 1.0, 1.0, 1.0, 1.0, 1.0, 1.0, 1.0, 1.0, 1.0, 1.0, 1.0, 1.0, 1.0, 1.0, 1.0, 1.0, 1.0, 1.0, 1.0, 1.0, 1.0, 1.0, 1.0, 1.0, 1.0, 1.0, 1.0, 1.0, 1.0, 1.0, 1.0, 1.0, 1.0, 1.0, 1.0, 1.0, 1.0, 1.0, 1.0, 1.0, 1.0, 1.0, 1.0, 1.0, 1.0, 1.0, 1.0, 1.0, 1.0, 1.0, 1.0, 1.0, 1.0, 1.0, 1.0, 1.0, 1.0, 1.0, 1.0, 1.0, 1.0, 1.0, 1.0, 1.0, 1.0, 1.0, 1.0, 1.0, 1.0, 1.0, 1.0, 1.0, 1.0, 1.0, 1.0, 1.0, 1.0, 1.0, 1.0, 1.0, 1.0, 1.0, 1.0, 1.0, 1.0, 1.0, 1.0, 1.0, 1.0, 1.0, 1.0, 1.0, 1.0, 1.0, 1.0, 1.0, 1.0, 1.0, 1.0, 1.0, 1.0, 1.0, 1.0, 1.0, 1.0, 1.0, 1.0, 1.0, 1.0, 1.0, 1.0, 1.0, 1.0, 1.0, 1.0, 1.0, 1.0, 1.0, 1.0, 1.0, 1.0, 1.0, 1.0, 1.0, 1.0, 1.0, 1.0, 1.0, 1.0, 1.0, 1.0, 1.0, 1.0, 1.0, 1.0, 1.0, 1.0, 1.0, 1.0, 1.0, 1.0, 1.0, 1.0, 1.0, 1.0, 1.0, 1.0, 1.0, 1.0, 1.0, 1.0, 1.0, 1.0, 1.0, 1.0, 1.0, 1.0, 1.0, 1.0, 1.0, 1.0, 1.0, 1.0, 1.0, 1.0, 1.0, 1.0, 1.0, 1.0, 1.0, 1.0, 1.0, 1.0, 1.0, 1.0, 1.0, 1.0, 1.0, 1.0, 1.0, 1.0, 1.0, 1.0, 1.0, 1.0, 1.0, 1.0, 1.0, 1.0, 1.0, 1.0, 1.0, 1.0, 1.0, 1.0, 1.0, 1.0, 1.0, 1.0, 1.0, 1.0, 1.0, 1.0, 1.0, 1.0, 1.0, 1.0, 1.0, 1.0, 1.0, 1.0, 1.0, 1.0, 1.0, 1.0, 1.0, 1.0, 1.0, 1.0, 1.0, 1.0, 1.0, 1.0, 1.0, 1.0, 1.0, 1.0, 1.0, 1.0, 1.0, 1.0, 1.0, 1.0, 1.0, 1.0, 1.0, 1.0, 1.0, 1.0, 1.0, 1.0, 1.0, 1.0, 1.0, 1.0, 1.0, 1.0, 1.0, 1.0, 1.0, 1.0, 1.0, 1.0, 1.0, 1.0, 1.0, 1.0, 1.0, 1.0, 1.0, 1.0, 1.0, 1.0, 1.0, 1.0, 1.0, 1.0, 1.0, 1.0, 1.0, 1.0, 1.0, 1.0, 1.0, 1.0, 1.0, 1.0, 1.0, 1.0, 1.0, 1.0, 1.0, 1.0, 1.0, 1.0, 1.0, 1.0, 1.0, 1.0, 1.0, 1.0, 1.0, 1.0, 1.0, 1.0, 1.0, 1.0, 1.0, 1.0, 1.0, 1.0, 1.0, 1.0, 1.0, 1.0, 1.0, 1.0, 1.0, 1.0, 1.0, 1.0, 1.0, 1.0, 1.0, 1.0, 1.0, 1.0, 1.0, 1.0, 1.0, 1.0, 1.0, 1.0, 1.0, 1.0, 1.0, 1.0, 1.0, 1.0, 1.0, 1.0, 1.0, 1.0, 1.0, 1.0, 1.0, 1.0, 1.0, 1.0, 1.0, 1.0, 1.0, 1.0, 1.0, 1.0, 1.0, 1.0, 1.0, 1.0, 1.0, 1.0, 1.0, 1.0, 1.0, 1.0, 1.0, 1.0, 1.0, 1.0, 1.0, 1.0, 1.0, 1.0, 1.0, 1.0, 1.0, 1.0, 1.0, 1.0, 1.0, 1.0, 1.0, 1.0, 1.0, 1.0, 1.0, 1.0, 1.0, 1.0, 1.0, 1.0, 1.0, 1.0, 1.0, 1.0, 1.0, 1.0, 1.0, 1.0, 1.0, 1.0, 1.0, 1.0, 1.0, 1.0, 1.0, 1.0, 1.0, 1.0, 1.0, 1.0, 1.0, 1.0, 1.0, 1.0, 1.0, 1.0, 1.0, 1.0, 1.0, 1.0, 1.0, 1.0, 1.0, 1.0, 1.0, 1.0, 1.0, 1.0, 1.0, 1.0, 1.0, 1.0, 1.0, 1.0, 1.0, 1.0, 1.0, 1.0, 1.0, 1.0, 1.0, 1.0, 1.0, 1.0, 1.0, 1.0, 1.0, 1.0, 1.0, 1.0, 1.0, 1.0, 1.0, 1.0, 1.0, 1.0, 1.0, 1.0, 1.0, 1.0, 1.0, 1.0, 1.0, 1.0, 1.0, 1.0, 1.0, 1.0, 1.0, 1.0, 1.0, 1.0, 1.0, 1.0, 1.0, 1.0, 1.0, 1.0, 1.0, 1.0, 1.0, 1.0, 1.0, 1.0, 1.0, 1.0, 1.0, 1.0, 1.0, 1.0, 1.0, 1.0, 1.0, 1.0, 1.0, 1.0, 1.0, 1.0, 1.0, 1.0, 1.0, 1.0, 1.0, 1.0, 1.0, 1.0, 1.0, 1.0, 1.0, 1.0, 1.0, 1.0, 1.0, 1.0, 1.0, 1.0, 1.0, 1.0, 1.0, 1.0, 1.0, 1.0, 1.0, 1.0, 1.0, 1.0, 1.0, 1.0, 1.0, 1.0, 1.0, 1.0, 1.0, 1.0, 1.0, 1.0, 1.0, 1.0, 1.0, 1.0, 1.0, 1.0, 1.0, 1.0, 1.0, 1.0, 1.0, 1.0, 1.0, 1.0, 1.0, 1.0, 1.0, 1.0, 1.0, 1.0, 1.0, 1.0, 1.0, 1.0, 1.0, 1.0, 1.0, 1.0, 1.0, 1.0, 1.0, 1.0, 1.0, 1.0, 1.0, 1.0, 1.0, 1.0, 1.0, 1.0, 1.0, 1.0, 1.0, 1.0, 1.0, 1.0, 1.0, 1.0, 1.0, 1.0, 1.0, 1.0, 1.0, 1.0, 1.0, 1.0, 1.0, 1.0, 1.0, 1.0, 1.0, 1.0, 1.0, 1.0, 1.0, 1.0, 1.0, 1.0, 1.0, 1.0, 1.0, 1.0, 1.0, 1.0, 1.0, 1.0, 1.0, 1.0, 1.0, 1.0, 1.0, 1.0, 1.0, 1.0, 1.0, 1.0, 1.0, 1.0, 1.0, 1.0, 1.0, 1.0, 1.0, 1.0, 1.0, 1.0, 1.0, 1.0, 1.0, 1.0, 1.0, 1.0, 1.0, 1.0, 1.0, 1.0, 1.0, 1.0, 1.0, 1.0, 1.0, 1.0, 1.0, 1.0, 1.0, 1.0, 1.0, 1.0, 1.0, 1.0, 1.0, 1.0, 1.0, 1.0, 1.0, 1.0, 1.0, 1.0, 1.0, 1.0, 1.0, 1.0, 1.0, 1.0, 1.0, 1.0, 1.0, 1.0, 1.0, 1.0, 1.0, 1.0, 1.0, 1.0, 1.0, 1.0, 1.0, 1.0, 1.0, 1.0, 1.0, 1.0, 1.0, 1.0, 1.0, 1.0, 1.0, 1.0, 1.0, 1.0, 1.0, 1.0, 1.0, 1.0, 1.0, 1.0, 1.0, 1.0, 1.0, 1.0, 1.0, 1.0, 1.0, 1.0, 1.0, 1.0, 1.0, 1.0, 1.0, 1.0, 1.0, 1.0, 1.0, 1.0, 1.0, 1.0, 1.0, 1.0, 1.0, 1.0, 1.0, 1.0, 1.0, 1.0, 1.0, 1.0, 1.0, 1.0, 1.0, 1.0, 1.0, 1.0, 1.0, 1.0, 1.0, 1.0, 1.0, 1.0, 1.0, 1.0, 1.0, 1.0, 1.0, 1.0, 1.0, 1.0, 1.0, 1.0, 1.0, 1.0, 1.0, 1.0, 1.0, 1.0, 1.0, 1.0, 1.0, 1.0, 1.0, 1.0, 1.0, 1.0, 1.0, 1.0, 1.0, 1.0, 1.0, 1.0, 1.0, 1.0, 1.0, 1.0, 1.0, 1.0, 1.0, 1.0, 1.0, 1.0, 1.0, 1.0, 1.0, 1.0, 1.0, 1.0, 1.0])
me_cube.materials.append(mat_squirrel)
me_cube.use_remesh_preserve_volume = False
me_cube.use_remesh_preserve_attributes = False
me_cube.use_mirror_x = True
me_cube.use_mirror_vertex_groups = False
me_cube.update()
arm_armature = bpy.data.armatures.new('Armature')  # bones are not reproduced

# ---- objects
ob_squirrel = bpy.data.objects.new('Squirrel', me_cube)
ob_armature = bpy.data.objects.new('Armature', arm_armature)

# ---- transforms, parenting, visibility, modifiers, constraints
ob_squirrel.parent = ob_armature
ob_squirrel.location = (0.0, 0.0, 0.0)
ob_squirrel.lock_rotations_4d = False
ob_squirrel.empty_display_type = 'ARROWS'
ob_squirrel.lineart.crease_threshold = 0.0
ob_squirrel.use_mesh_mirror_x = True
_vg = ob_squirrel.vertex_groups.new(name='Waist')
for _i, _w in zip([38, 39, 40, 41, 43, 123, 124], [0.02912, 0.07218, 0.05061, 0.6993, 0.2617, 0.02912, 0.07218]): _vg.add([_i], _w, 'REPLACE')
_vg = ob_squirrel.vertex_groups.new(name='UpperLeg.l')
for _i, _w in zip([32, 33, 34, 35, 36, 37, 38, 39, 42, 43, 44, 68, 69, 70, 118, 122], [0.07914, 0.1628, 0.4855, 0.4142, 0.0164, 0.4003, 0.6289, 0.2191, 0.2775, 0.07605, 0.005451, 0.1384, 0.02035, 0.07125, 0.002306, 0.08344]): _vg.add([_i], _w, 'REPLACE')
_vg = ob_squirrel.vertex_groups.new(name='MidLeg.l')
for _i, _w in zip([28, 29, 30, 31, 32, 33, 34, 35, 36, 37, 38, 39, 42, 43, 68, 70, 122], [0.4889, 0.4842, 0.06747, 0.0712, 0.7458, 0.6504, 0.4608, 0.4302, 0.01544, 0.2862, 0.08641, 0.1551, 0.1211, 0.05242, 0.003344, 0.02761, 0.02486]): _vg.add([_i], _w, 'REPLACE')
_vg = ob_squirrel.vertex_groups.new(name='LowerLeg.l')
for _i, _w in zip([18, 19, 20, 21, 22, 23, 24, 25, 28, 29, 30, 31, 32, 33, 35, 37], [0.05784, 0.05728, 0.4759, 0.1625, 0.0499, 0.01139, 0.4628, 0.1027, 0.4965, 0.4953, 0.8145, 0.8043, 0.08528, 0.1055, 0.05059, 0.03847]): _vg.add([_i], _w, 'REPLACE')
_vg = ob_squirrel.vertex_groups.new(name='Foot.l')
for _i, _w in zip([16, 17, 18, 19, 20, 21, 22, 23, 24, 25, 26, 27, 30, 31], [0.9919, 0.9911, 0.9406, 0.9391, 0.5228, 0.8246, 0.9493, 0.9675, 0.5357, 0.8907, 0.9875, 0.9871, 0.09466, 0.09224]): _vg.add([_i], _w, 'REPLACE')
_vg = ob_squirrel.vertex_groups.new(name='UpperArm.l')
for _i, _w in zip([12, 13, 14, 15, 38, 39, 45, 46, 47, 49, 50, 52, 54, 55, 56, 57, 58, 59, 68, 69, 70, 98, 130, 131, 137], [0.7951, 0.6375, 0.1033, 0.1234, 0.006937, 0.009155, 0.7326, 0.05783, 0.06475, 0.1961, 0.0521, 0.02491, 0.5319, 0.1123, 0.2153, 0.3743, 0.2065, 0.4884, 0.182, 0.09542, 0.1496, 0.0194, 0.09372, 0.05974, 0.03223]): _vg.add([_i], _w, 'REPLACE')
_vg = ob_squirrel.vertex_groups.new(name='LowerArm.l')
for _i, _w in zip([0, 1, 2, 3, 4, 5, 6, 7, 8, 9, 10, 11, 12, 13, 14, 15, 45, 49, 50, 54, 55, 56, 57, 58, 59, 130], [0.9269, 0.5411, 0.2677, 0.1416, 0.9105, 0.5313, 0.2519, 0.1377, 0.06764, 0.0248, 0.0531, 0.02522, 0.1135, 0.1131, 0.8539, 0.7958, 0.009257, 0.03888, 0.001871, 0.09947, 0.06003, 0.02846, 0.2613, 0.1367, 0.08275, 0.06071]): _vg.add([_i], _w, 'REPLACE')
_vg = ob_squirrel.vertex_groups.new(name='Hand.l')
for _i, _w in zip([0, 1, 2, 3, 4, 5, 6, 7, 8, 9, 10, 11], [0.06836, 0.4589, 0.731, 0.858, 0.08268, 0.4666, 0.7462, 0.8614, 0.932, 0.9624, 0.9465, 0.9622]): _vg.add([_i], _w, 'REPLACE')
_vg = ob_squirrel.vertex_groups.new(name='UpperLeg.r')
for _i, _w in zip([33, 37, 42, 43, 44, 69, 117, 118, 119, 120, 121, 122, 123, 124, 136, 137], [0.002306, 0.08344, 0.2775, 0.07605, 0.005451, 0.02035, 0.07914, 0.1628, 0.4855, 0.4142, 0.0164, 0.4003, 0.6289, 0.2191, 0.1384, 0.07125]): _vg.add([_i], _w, 'REPLACE')
_vg = ob_squirrel.vertex_groups.new(name='MidLeg.r')
for _i, _w in zip([37, 42, 43, 113, 114, 115, 116, 117, 118, 119, 120, 121, 122, 123, 124, 136, 137], [0.02486, 0.1211, 0.05242, 0.4889, 0.4842, 0.06747, 0.0712, 0.7458, 0.6504, 0.4608, 0.4302, 0.01544, 0.2862, 0.08641, 0.1551, 0.003344, 0.02761]): _vg.add([_i], _w, 'REPLACE')
_vg = ob_squirrel.vertex_groups.new(name='LowerLeg.r')
for _i, _w in zip([103, 104, 105, 106, 107, 108, 109, 110, 113, 114, 115, 116, 117, 118, 120, 122], [0.05784, 0.05728, 0.4759, 0.1625, 0.0499, 0.01139, 0.4628, 0.1027, 0.4965, 0.4953, 0.8145, 0.8043, 0.08528, 0.1055, 0.05059, 0.03847]): _vg.add([_i], _w, 'REPLACE')
_vg = ob_squirrel.vertex_groups.new(name='Foot.r')
for _i, _w in zip([101, 102, 103, 104, 105, 106, 107, 108, 109, 110, 111, 112, 115, 116], [0.9919, 0.9911, 0.9406, 0.9391, 0.5228, 0.8246, 0.9493, 0.9675, 0.5357, 0.8907, 0.9875, 0.9871, 0.09466, 0.09224]): _vg.add([_i], _w, 'REPLACE')
_vg = ob_squirrel.vertex_groups.new(name='UpperArm.r')
for _i, _w in zip([13, 46, 50, 55, 56, 57, 58, 59, 69, 70, 97, 98, 99, 100, 123, 124, 125, 126, 127, 128, 129, 130, 131, 136, 137], [0.0194, 0.05783, 0.0521, 0.1123, 0.2153, 0.09372, 0.2065, 0.05974, 0.09542, 0.03223, 0.7951, 0.6375, 0.1033, 0.1234, 0.006937, 0.009155, 0.7326, 0.06475, 0.1961, 0.02491, 0.5319, 0.3743, 0.4884, 0.182, 0.1496]): _vg.add([_i], _w, 'REPLACE')
_vg = ob_squirrel.vertex_groups.new(name='LowerArm.r')
for _i, _w in zip([50, 55, 56, 57, 58, 85, 86, 87, 88, 89, 90, 91, 92, 93, 94, 95, 96, 97, 98, 99, 100, 125, 127, 129, 130, 131], [0.001871, 0.06003, 0.02846, 0.06071, 0.1367, 0.9269, 0.5411, 0.2677, 0.1416, 0.9105, 0.5313, 0.2519, 0.1377, 0.06764, 0.0248, 0.0531, 0.02522, 0.1135, 0.1131, 0.8539, 0.7958, 0.009257, 0.03888, 0.09947, 0.2613, 0.08275]): _vg.add([_i], _w, 'REPLACE')
_vg = ob_squirrel.vertex_groups.new(name='Hand.r')
for _i, _w in zip([85, 86, 87, 88, 89, 90, 91, 92, 93, 94, 95, 96], [0.06836, 0.4589, 0.731, 0.858, 0.08268, 0.4666, 0.7462, 0.8614, 0.932, 0.9624, 0.9465, 0.9622]): _vg.add([_i], _w, 'REPLACE')
_vg = ob_squirrel.vertex_groups.new(name='Chest')
for _i, _w in zip([12, 13, 34, 35, 38, 39, 41, 43, 45, 46, 56, 59, 67, 68, 69, 70, 97, 98, 119, 120, 123, 124, 125, 131, 136, 137], [0.05766, 0.1793, 0.001142, 0.07096, 0.1599, 0.4515, 0.05624, 0.4335, 0.1059, 0.05541, 0.4361, 0.314, 0.888, 0.6115, 0.6318, 0.6125, 0.05766, 0.1793, 0.001142, 0.07096, 0.1599, 0.4515, 0.1059, 0.314, 0.6115, 0.6125]): _vg.add([_i], _w, 'REPLACE')
_vg = ob_squirrel.vertex_groups.new(name='Neck')
for _i, _w in zip([15, 45, 46, 47, 48, 49, 50, 51, 52, 53, 54, 55, 57, 58, 60, 64, 65, 66, 67, 71, 100, 125, 126, 127, 128, 129, 130, 132, 134, 135, 138, 143, 144, 145, 146, 147], [0.005106, 0.09095, 0.8119, 0.8713, 0.9408, 0.5744, 0.6169, 0.5638, 0.1719, 0.1373, 0.2604, 0.546, 0.1753, 0.2664, 0.01246, 0.06038, 0.005533, 0.107, 0.009682, 0.5452, 0.005106, 0.09095, 0.8713, 0.5744, 0.1719, 0.2604, 0.1753, 0.01246, 0.06038, 0.1635, 0.5452, 0.8007, 0.1635, 0.5452, 0.8007, 0.5452]): _vg.add([_i], _w, 'REPLACE')
_vg = ob_squirrel.vertex_groups.new(name='Head')
for _i, _w in zip([47, 48, 49, 50, 51, 52, 53, 54, 55, 60, 61, 62, 63, 64, 65, 66, 71, 126, 127, 128, 129, 132, 133, 134, 135, 138, 143, 144, 145, 146, 147], [0.04096, 0.0543, 0.1669, 0.226, 0.4354, 0.7759, 0.826, 0.0676, 0.1036, 0.9603, 0.9812, 0.9843, 0.9925, 0.9345, 0.9709, 0.891, 0.4434, 0.04096, 0.1669, 0.7759, 0.0676, 0.9603, 0.9843, 0.9345, 0.8314, 0.4434, 0.1837, 0.8314, 0.4434, 0.1837, 0.4434]): _vg.add([_i], _w, 'REPLACE')
_vg = ob_squirrel.vertex_groups.new(name='Tail_1')
for _i, _w in zip([32, 33, 36, 37, 38, 40, 41, 42, 44, 76, 77, 78, 79, 80, 81, 82, 83, 84, 117, 118, 121, 122, 123, 140, 141, 142], [0.06795, 0.02887, 0.9051, 0.1142, 0.03572, 0.9476, 0.1904, 0.1378, 0.8984, 0.0714, 0.05544, 0.09595, 0.9289, 0.9369, 0.9184, 0.989, 0.9946, 0.9865, 0.06795, 0.02887, 0.9051, 0.1142, 0.03572, 0.0714, 0.9289, 0.989]): _vg.add([_i], _w, 'REPLACE')
_vg = ob_squirrel.vertex_groups.new(name='Tail_2')
for _i, _w in zip([72, 73, 74, 75, 76, 77, 78, 79, 80, 81, 139, 140, 141], [0.9961, 0.9963, 0.9975, 0.9924, 0.9286, 0.9445, 0.904, 0.07064, 0.06291, 0.08097, 0.9963, 0.9286, 0.07064]): _vg.add([_i], _w, 'REPLACE')
_m = ob_squirrel.modifiers.new('Armature', 'ARMATURE')
_m.object = ob_armature
ob_armature.location = (0.0, 0.0, 0.0)
ob_armature.show_in_front = True

# ---- collection membership
col_collection.objects.link(ob_squirrel)
col_collection.objects.link(ob_armature)

# ---- scene / render settings (as saved in the file)
scene.frame_start = 1; scene.frame_end = 250; scene.frame_set(1)
scene.render.engine = 'BLENDER_EEVEE_NEXT'
scene.cycles.sampling_pattern = 'TABULATED_SOBOL'
scene.cycles.use_light_tree = False
scene.view_settings.view_transform = 'Filmic'
bpy.context.view_layer.update()

# ---- added for rendering (the .blend has no active camera and no usable light): camera, sun
cam_auto = bpy.data.cameras.new('AutoCamera')
cam_auto.lens = 50.0
cam_auto.sensor_width = 36.0
cam_auto.clip_end = 1000.0
ob_auto_camera = bpy.data.objects.new('AutoCamera', cam_auto)
scene.collection.objects.link(ob_auto_camera)
ob_auto_camera.location = (1.64182, -1.7063, 1.61875)
ob_auto_camera.rotation_euler = (1.09748, -7.21219e-08, 0.694738)
scene.camera = ob_auto_camera
light_auto_sun = bpy.data.lights.new('AutoSun', 'SUN')
light_auto_sun.energy = 3.0
light_auto_sun.angle = 0.0523599
ob_auto_sun = bpy.data.objects.new('AutoSun', light_auto_sun)
scene.collection.objects.link(ob_auto_sun)
ob_auto_sun.rotation_euler = (0.872665, 0.174533, 0.523599)
bpy.context.view_layer.update()
